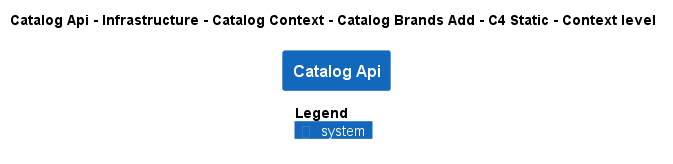

The diagram above was rendered by PlantUML. Its source (embedded in the PNG):
@startuml
!pragma layout smetana
!include ..\..\..\..\..\..\..\..\.c4s\C4_Context.puml

AddElementTag("state:new", $bgColor=green, $fontColor=#ffffff, $borderColor=green, $shadowing="False")
AddElementTag("state:changed", $bgColor=orange, $fontColor=#ffffff, $borderColor=orange, $shadowing="False")
AddElementTag("state:removed", $bgColor=red, $fontColor=#ffffff, $borderColor=red, $shadowing="False")

AddRelTag("state:new", $textColor=green, $lineColor=green)
AddRelTag("state:changed", $textColor=orange, $lineColor=orange)
AddRelTag("state:removed", $textColor=red, $lineColor=red)

SHOW_PERSON_PORTRAIT()
LAYOUT_TOP_DOWN()

skinparam linetype polyline

title Catalog Api - Infrastructure - Catalog Context - Catalog Brands Add - C4 Static - Context level

System(dotnet.eShop.Architecture.SoftwareSystems.CatalogApi, "Catalog Api", "")



SHOW_LEGEND()
@enduml